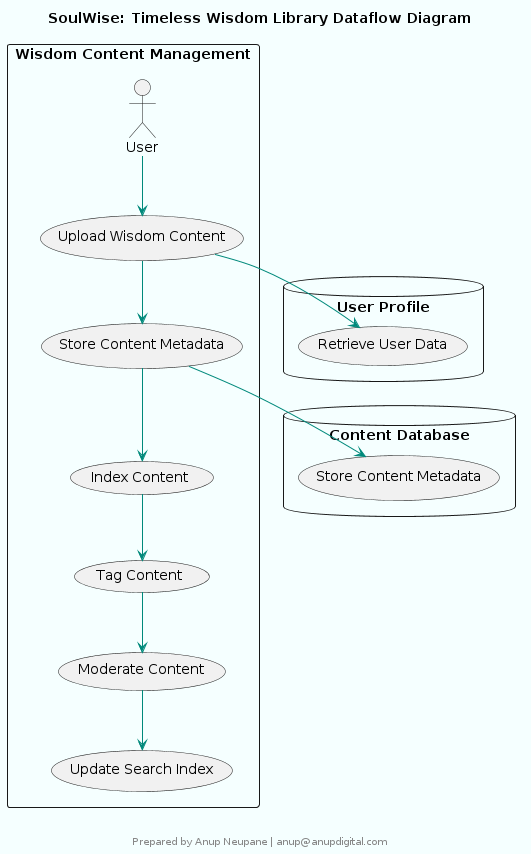

The diagram above was rendered by PlantUML. Its source (embedded in the PNG):
@startuml
skinparam componentStyle rectangle
skinparam backgroundColor #F5FFFF
skinparam componentBackgroundColor #E0F2F1
skinparam componentBorderColor #00897B
skinparam componentFontColor #000000
skinparam componentFontSize 14
skinparam componentFontName Arial
skinparam arrowColor #00897B
skinparam arrowFontColor #000000
skinparam arrowFontSize 14
skinparam arrowFontName Arial

title SoulWise: Timeless Wisdom Library Dataflow Diagram


rectangle "Wisdom Content Management" {
  actor User
  usecase "Upload Wisdom Content" as UC1
  usecase "Store Content Metadata" as UC2
  usecase "Index Content" as UC3
  usecase "Tag Content" as UC4
  usecase "Moderate Content" as UC5
  usecase "Update Search Index" as UC6

  User --> UC1
  UC1 --> UC2
  UC2 --> UC3
  UC3 --> UC4
  UC4 --> UC5
  UC5 --> UC6
}

database "User Profile" {
  usecase "Retrieve User Data" as UC7
}

database "Content Database" {
  usecase "Store Content Metadata" as UC8
}

UC1 --> UC7
UC2 --> UC8

footer 


Prepared by Anup Neupane | anup@anupdigital.com
endfooter
@enduml